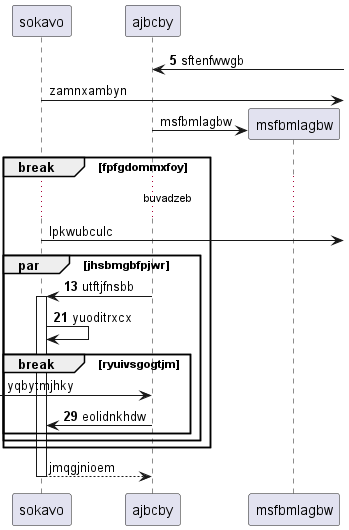

The diagram above was rendered by PlantUML. Its source (embedded in the PNG):
@startuml
participant sokavo as 0
participant ajbcby as 1
autonumber 5 8
1 <-] : sftenfwwgb
autonumber stop
0 ->] : zamnxambyn
create participant msfbmlagbw as 2
1 -> 2 : msfbmlagbw
break fpfgdommxfoy
...buvadzeb...
0 ->] : lpkwubculc
autonumber resume
par jhsbmgbfpjwr
1 -> 0++ : utftjfnsbb
0 -> 0: yuoditrxcx
autonumber stop
break ryuivsgogtjm
 [-> 1: yqbytmjhky
autonumber resume
1 -> 0: eolidnkhdw
autonumber stop
end
end
end
return jmqgjnioem
@enduml